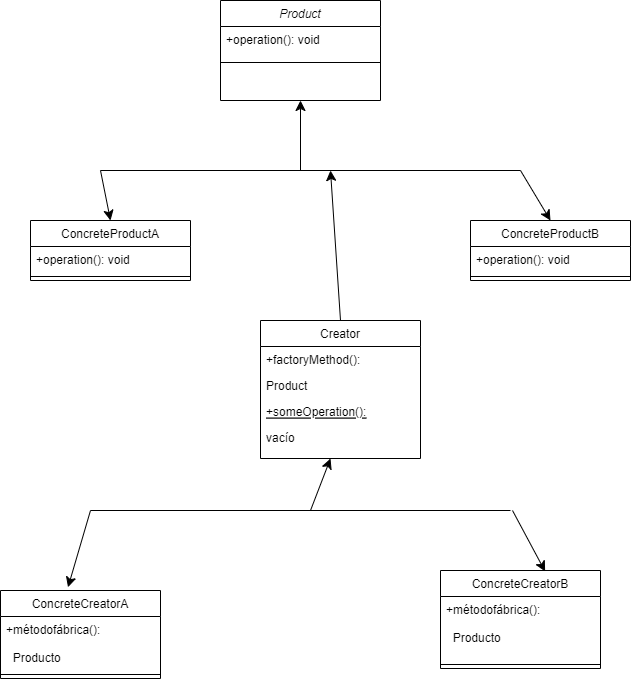

The diagram above was exported from draw.io. Its source (the exported page's mxGraphModel, read from the mxfile embedded in the PNG):
<mxGraphModel dx="743" dy="863" grid="1" gridSize="10" guides="1" tooltips="1" connect="1" arrows="1" fold="1" page="1" pageScale="1" pageWidth="827" pageHeight="1169" math="0" shadow="0">
  <root>
    <mxCell id="WIyWlLk6GJQsqaUBKTNV-0" />
    <mxCell id="WIyWlLk6GJQsqaUBKTNV-1" parent="WIyWlLk6GJQsqaUBKTNV-0" />
    <mxCell id="zkfFHV4jXpPFQw0GAbJ--0" value="Product   " style="swimlane;fontStyle=2;align=center;verticalAlign=top;childLayout=stackLayout;horizontal=1;startSize=26;horizontalStack=0;resizeParent=1;resizeLast=0;collapsible=1;marginBottom=0;rounded=0;shadow=0;strokeWidth=1;" parent="WIyWlLk6GJQsqaUBKTNV-1" vertex="1">
      <mxGeometry x="270" y="50" width="160" height="100" as="geometry">
        <mxRectangle x="230" y="140" width="160" height="26" as="alternateBounds" />
      </mxGeometry>
    </mxCell>
    <mxCell id="zkfFHV4jXpPFQw0GAbJ--1" value="+operation(): void " style="text;align=left;verticalAlign=top;spacingLeft=4;spacingRight=4;overflow=hidden;rotatable=0;points=[[0,0.5],[1,0.5]];portConstraint=eastwest;" parent="zkfFHV4jXpPFQw0GAbJ--0" vertex="1">
      <mxGeometry y="26" width="160" height="32" as="geometry" />
    </mxCell>
    <mxCell id="zkfFHV4jXpPFQw0GAbJ--4" value="" style="line;html=1;strokeWidth=1;align=left;verticalAlign=middle;spacingTop=-1;spacingLeft=3;spacingRight=3;rotatable=0;labelPosition=right;points=[];portConstraint=eastwest;" parent="zkfFHV4jXpPFQw0GAbJ--0" vertex="1">
      <mxGeometry y="58" width="160" height="8" as="geometry" />
    </mxCell>
    <mxCell id="zkfFHV4jXpPFQw0GAbJ--6" value=" Creator " style="swimlane;fontStyle=0;align=center;verticalAlign=top;childLayout=stackLayout;horizontal=1;startSize=26;horizontalStack=0;resizeParent=1;resizeLast=0;collapsible=1;marginBottom=0;rounded=0;shadow=0;strokeWidth=1;" parent="WIyWlLk6GJQsqaUBKTNV-1" vertex="1">
      <mxGeometry x="310" y="370" width="160" height="138" as="geometry">
        <mxRectangle x="130" y="380" width="160" height="26" as="alternateBounds" />
      </mxGeometry>
    </mxCell>
    <mxCell id="zkfFHV4jXpPFQw0GAbJ--7" value="+factoryMethod():" style="text;align=left;verticalAlign=top;spacingLeft=4;spacingRight=4;overflow=hidden;rotatable=0;points=[[0,0.5],[1,0.5]];portConstraint=eastwest;" parent="zkfFHV4jXpPFQw0GAbJ--6" vertex="1">
      <mxGeometry y="26" width="160" height="26" as="geometry" />
    </mxCell>
    <mxCell id="zkfFHV4jXpPFQw0GAbJ--8" value=" Product " style="text;align=left;verticalAlign=top;spacingLeft=4;spacingRight=4;overflow=hidden;rotatable=0;points=[[0,0.5],[1,0.5]];portConstraint=eastwest;rounded=0;shadow=0;html=0;" parent="zkfFHV4jXpPFQw0GAbJ--6" vertex="1">
      <mxGeometry y="52" width="160" height="26" as="geometry" />
    </mxCell>
    <mxCell id="zkfFHV4jXpPFQw0GAbJ--10" value="+someOperation(): " style="text;align=left;verticalAlign=top;spacingLeft=4;spacingRight=4;overflow=hidden;rotatable=0;points=[[0,0.5],[1,0.5]];portConstraint=eastwest;fontStyle=4" parent="zkfFHV4jXpPFQw0GAbJ--6" vertex="1">
      <mxGeometry y="78" width="160" height="26" as="geometry" />
    </mxCell>
    <mxCell id="zkfFHV4jXpPFQw0GAbJ--11" value="vacío     " style="text;align=left;verticalAlign=top;spacingLeft=4;spacingRight=4;overflow=hidden;rotatable=0;points=[[0,0.5],[1,0.5]];portConstraint=eastwest;" parent="zkfFHV4jXpPFQw0GAbJ--6" vertex="1">
      <mxGeometry y="104" width="160" height="26" as="geometry" />
    </mxCell>
    <mxCell id="zkfFHV4jXpPFQw0GAbJ--13" value="ConcreteProductA  " style="swimlane;fontStyle=0;align=center;verticalAlign=top;childLayout=stackLayout;horizontal=1;startSize=26;horizontalStack=0;resizeParent=1;resizeLast=0;collapsible=1;marginBottom=0;rounded=0;shadow=0;strokeWidth=1;" parent="WIyWlLk6GJQsqaUBKTNV-1" vertex="1">
      <mxGeometry x="80" y="270" width="160" height="60" as="geometry">
        <mxRectangle x="340" y="380" width="170" height="26" as="alternateBounds" />
      </mxGeometry>
    </mxCell>
    <mxCell id="zkfFHV4jXpPFQw0GAbJ--14" value=" +operation(): void" style="text;align=left;verticalAlign=top;spacingLeft=4;spacingRight=4;overflow=hidden;rotatable=0;points=[[0,0.5],[1,0.5]];portConstraint=eastwest;" parent="zkfFHV4jXpPFQw0GAbJ--13" vertex="1">
      <mxGeometry y="26" width="160" height="26" as="geometry" />
    </mxCell>
    <mxCell id="zkfFHV4jXpPFQw0GAbJ--15" value="" style="line;html=1;strokeWidth=1;align=left;verticalAlign=middle;spacingTop=-1;spacingLeft=3;spacingRight=3;rotatable=0;labelPosition=right;points=[];portConstraint=eastwest;" parent="zkfFHV4jXpPFQw0GAbJ--13" vertex="1">
      <mxGeometry y="52" width="160" height="8" as="geometry" />
    </mxCell>
    <mxCell id="zkfFHV4jXpPFQw0GAbJ--17" value="ConcreteProductB" style="swimlane;fontStyle=0;align=center;verticalAlign=top;childLayout=stackLayout;horizontal=1;startSize=26;horizontalStack=0;resizeParent=1;resizeLast=0;collapsible=1;marginBottom=0;rounded=0;shadow=0;strokeWidth=1;" parent="WIyWlLk6GJQsqaUBKTNV-1" vertex="1">
      <mxGeometry x="520" y="270" width="160" height="60" as="geometry">
        <mxRectangle x="550" y="140" width="160" height="26" as="alternateBounds" />
      </mxGeometry>
    </mxCell>
    <mxCell id="zkfFHV4jXpPFQw0GAbJ--19" value="+operation(): void" style="text;align=left;verticalAlign=top;spacingLeft=4;spacingRight=4;overflow=hidden;rotatable=0;points=[[0,0.5],[1,0.5]];portConstraint=eastwest;rounded=0;shadow=0;html=0;" parent="zkfFHV4jXpPFQw0GAbJ--17" vertex="1">
      <mxGeometry y="26" width="160" height="26" as="geometry" />
    </mxCell>
    <mxCell id="zkfFHV4jXpPFQw0GAbJ--23" value="" style="line;html=1;strokeWidth=1;align=left;verticalAlign=middle;spacingTop=-1;spacingLeft=3;spacingRight=3;rotatable=0;labelPosition=right;points=[];portConstraint=eastwest;" parent="zkfFHV4jXpPFQw0GAbJ--17" vertex="1">
      <mxGeometry y="52" width="160" height="8" as="geometry" />
    </mxCell>
    <mxCell id="oLDclEcT8wjMn_0W1qni-1" value="ConcreteCreatorA  " style="swimlane;fontStyle=0;align=center;verticalAlign=top;childLayout=stackLayout;horizontal=1;startSize=26;horizontalStack=0;resizeParent=1;resizeLast=0;collapsible=1;marginBottom=0;rounded=0;shadow=0;strokeWidth=1;" vertex="1" parent="WIyWlLk6GJQsqaUBKTNV-1">
      <mxGeometry x="50" y="640" width="160" height="88" as="geometry">
        <mxRectangle x="340" y="380" width="170" height="26" as="alternateBounds" />
      </mxGeometry>
    </mxCell>
    <mxCell id="oLDclEcT8wjMn_0W1qni-2" value="+métodofábrica():&#10;&#10;  Producto &#10;" style="text;align=left;verticalAlign=top;spacingLeft=4;spacingRight=4;overflow=hidden;rotatable=0;points=[[0,0.5],[1,0.5]];portConstraint=eastwest;" vertex="1" parent="oLDclEcT8wjMn_0W1qni-1">
      <mxGeometry y="26" width="160" height="54" as="geometry" />
    </mxCell>
    <mxCell id="oLDclEcT8wjMn_0W1qni-3" value="" style="line;html=1;strokeWidth=1;align=left;verticalAlign=middle;spacingTop=-1;spacingLeft=3;spacingRight=3;rotatable=0;labelPosition=right;points=[];portConstraint=eastwest;" vertex="1" parent="oLDclEcT8wjMn_0W1qni-1">
      <mxGeometry y="80" width="160" height="8" as="geometry" />
    </mxCell>
    <mxCell id="oLDclEcT8wjMn_0W1qni-4" value="ConcreteCreatorB  " style="swimlane;fontStyle=0;align=center;verticalAlign=top;childLayout=stackLayout;horizontal=1;startSize=26;horizontalStack=0;resizeParent=1;resizeLast=0;collapsible=1;marginBottom=0;rounded=0;shadow=0;strokeWidth=1;" vertex="1" parent="WIyWlLk6GJQsqaUBKTNV-1">
      <mxGeometry x="490" y="620" width="160" height="98" as="geometry">
        <mxRectangle x="340" y="380" width="170" height="26" as="alternateBounds" />
      </mxGeometry>
    </mxCell>
    <mxCell id="oLDclEcT8wjMn_0W1qni-5" value="+métodofábrica():&#10;&#10;  Producto   &#10;" style="text;align=left;verticalAlign=top;spacingLeft=4;spacingRight=4;overflow=hidden;rotatable=0;points=[[0,0.5],[1,0.5]];portConstraint=eastwest;" vertex="1" parent="oLDclEcT8wjMn_0W1qni-4">
      <mxGeometry y="26" width="160" height="64" as="geometry" />
    </mxCell>
    <mxCell id="oLDclEcT8wjMn_0W1qni-6" value="" style="line;html=1;strokeWidth=1;align=left;verticalAlign=middle;spacingTop=-1;spacingLeft=3;spacingRight=3;rotatable=0;labelPosition=right;points=[];portConstraint=eastwest;" vertex="1" parent="oLDclEcT8wjMn_0W1qni-4">
      <mxGeometry y="90" width="160" height="8" as="geometry" />
    </mxCell>
    <mxCell id="oLDclEcT8wjMn_0W1qni-8" value="" style="endArrow=classic;html=1;rounded=0;fontSize=12;startSize=8;endSize=8;curved=1;entryX=0.5;entryY=1;entryDx=0;entryDy=0;" edge="1" parent="WIyWlLk6GJQsqaUBKTNV-1" target="zkfFHV4jXpPFQw0GAbJ--0">
      <mxGeometry width="50" height="50" relative="1" as="geometry">
        <mxPoint x="350" y="220" as="sourcePoint" />
        <mxPoint x="360" y="170" as="targetPoint" />
      </mxGeometry>
    </mxCell>
    <mxCell id="oLDclEcT8wjMn_0W1qni-9" value="" style="endArrow=none;html=1;rounded=0;fontSize=12;startSize=8;endSize=8;curved=1;" edge="1" parent="WIyWlLk6GJQsqaUBKTNV-1">
      <mxGeometry width="50" height="50" relative="1" as="geometry">
        <mxPoint x="150" y="220" as="sourcePoint" />
        <mxPoint x="570" y="220" as="targetPoint" />
      </mxGeometry>
    </mxCell>
    <mxCell id="oLDclEcT8wjMn_0W1qni-10" value="" style="endArrow=classic;html=1;rounded=0;fontSize=12;startSize=8;endSize=8;curved=1;entryX=0.5;entryY=0;entryDx=0;entryDy=0;" edge="1" parent="WIyWlLk6GJQsqaUBKTNV-1" target="zkfFHV4jXpPFQw0GAbJ--13">
      <mxGeometry width="50" height="50" relative="1" as="geometry">
        <mxPoint x="150" y="220" as="sourcePoint" />
        <mxPoint x="200" y="170" as="targetPoint" />
      </mxGeometry>
    </mxCell>
    <mxCell id="oLDclEcT8wjMn_0W1qni-12" value="" style="endArrow=classic;html=1;rounded=0;fontSize=12;startSize=8;endSize=8;curved=1;entryX=0.5;entryY=0;entryDx=0;entryDy=0;" edge="1" parent="WIyWlLk6GJQsqaUBKTNV-1" target="zkfFHV4jXpPFQw0GAbJ--17">
      <mxGeometry width="50" height="50" relative="1" as="geometry">
        <mxPoint x="570" y="220" as="sourcePoint" />
        <mxPoint x="630" y="130" as="targetPoint" />
      </mxGeometry>
    </mxCell>
    <mxCell id="oLDclEcT8wjMn_0W1qni-13" value="" style="endArrow=none;html=1;rounded=0;fontSize=12;startSize=8;endSize=8;curved=1;" edge="1" parent="WIyWlLk6GJQsqaUBKTNV-1">
      <mxGeometry width="50" height="50" relative="1" as="geometry">
        <mxPoint x="140" y="560" as="sourcePoint" />
        <mxPoint x="560" y="560" as="targetPoint" />
      </mxGeometry>
    </mxCell>
    <mxCell id="oLDclEcT8wjMn_0W1qni-14" value="" style="endArrow=classic;html=1;rounded=0;fontSize=12;startSize=8;endSize=8;curved=1;entryX=0.422;entryY=-0.037;entryDx=0;entryDy=0;entryPerimeter=0;" edge="1" parent="WIyWlLk6GJQsqaUBKTNV-1" target="oLDclEcT8wjMn_0W1qni-1">
      <mxGeometry width="50" height="50" relative="1" as="geometry">
        <mxPoint x="140" y="560" as="sourcePoint" />
        <mxPoint x="130" y="650" as="targetPoint" />
      </mxGeometry>
    </mxCell>
    <mxCell id="oLDclEcT8wjMn_0W1qni-15" value="" style="endArrow=classic;html=1;rounded=0;fontSize=12;startSize=8;endSize=8;curved=1;entryX=0.654;entryY=0.01;entryDx=0;entryDy=0;entryPerimeter=0;" edge="1" parent="WIyWlLk6GJQsqaUBKTNV-1" target="oLDclEcT8wjMn_0W1qni-4">
      <mxGeometry width="50" height="50" relative="1" as="geometry">
        <mxPoint x="562" y="560" as="sourcePoint" />
        <mxPoint x="540" y="637" as="targetPoint" />
      </mxGeometry>
    </mxCell>
    <mxCell id="oLDclEcT8wjMn_0W1qni-16" value="" style="endArrow=classic;html=1;rounded=0;fontSize=12;startSize=8;endSize=8;curved=1;entryX=0.5;entryY=1;entryDx=0;entryDy=0;" edge="1" parent="WIyWlLk6GJQsqaUBKTNV-1">
      <mxGeometry width="50" height="50" relative="1" as="geometry">
        <mxPoint x="360" y="560" as="sourcePoint" />
        <mxPoint x="380" y="508" as="targetPoint" />
      </mxGeometry>
    </mxCell>
    <mxCell id="oLDclEcT8wjMn_0W1qni-18" value="" style="endArrow=classic;html=1;rounded=0;fontSize=12;startSize=8;endSize=8;curved=1;exitX=0.5;exitY=0;exitDx=0;exitDy=0;" edge="1" parent="WIyWlLk6GJQsqaUBKTNV-1" source="zkfFHV4jXpPFQw0GAbJ--6">
      <mxGeometry width="50" height="50" relative="1" as="geometry">
        <mxPoint x="380" y="340" as="sourcePoint" />
        <mxPoint x="380" y="220" as="targetPoint" />
      </mxGeometry>
    </mxCell>
  </root>
</mxGraphModel>